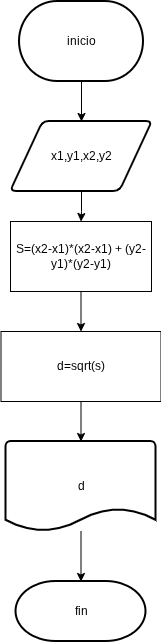

The diagram above was exported from draw.io. Its source (the exported page's mxGraphModel, read from the mxfile embedded in the PNG):
<mxGraphModel dx="860" dy="431" grid="1" gridSize="10" guides="1" tooltips="1" connect="1" arrows="1" fold="1" page="1" pageScale="1" pageWidth="827" pageHeight="1169" math="0" shadow="0">
  <root>
    <mxCell id="0" />
    <mxCell id="1" parent="0" />
    <mxCell id="us8dQIS2eDRc9fOhIqEO-3" edge="1" parent="1" source="us8dQIS2eDRc9fOhIqEO-1" style="edgeStyle=orthogonalEdgeStyle;rounded=0;orthogonalLoop=1;jettySize=auto;html=1;" target="us8dQIS2eDRc9fOhIqEO-2" value="">
      <mxGeometry relative="1" as="geometry" />
    </mxCell>
    <mxCell id="us8dQIS2eDRc9fOhIqEO-1" parent="1" style="strokeWidth=2;html=1;shape=mxgraph.flowchart.terminator;whiteSpace=wrap;" value="inicio" vertex="1">
      <mxGeometry height="80" width="124" x="350" y="20" as="geometry" />
    </mxCell>
    <mxCell id="us8dQIS2eDRc9fOhIqEO-6" edge="1" parent="1" source="us8dQIS2eDRc9fOhIqEO-2" style="edgeStyle=orthogonalEdgeStyle;rounded=0;orthogonalLoop=1;jettySize=auto;html=1;" target="us8dQIS2eDRc9fOhIqEO-5" value="">
      <mxGeometry relative="1" as="geometry" />
    </mxCell>
    <mxCell id="us8dQIS2eDRc9fOhIqEO-8" edge="1" parent="1" source="us8dQIS2eDRc9fOhIqEO-5" style="edgeStyle=orthogonalEdgeStyle;rounded=0;orthogonalLoop=1;jettySize=auto;html=1;" target="us8dQIS2eDRc9fOhIqEO-7" value="">
      <mxGeometry relative="1" as="geometry" />
    </mxCell>
    <mxCell id="us8dQIS2eDRc9fOhIqEO-5" parent="1" style="rounded=0;whiteSpace=wrap;html=1;" value="S=(x2-x1)*(x2-x1) + (y2-y1)*(y2-y1)" vertex="1">
      <mxGeometry height="70" width="141" x="341" y="240" as="geometry" />
    </mxCell>
    <mxCell id="us8dQIS2eDRc9fOhIqEO-2" parent="1" style="shape=parallelogram;html=1;strokeWidth=2;perimeter=parallelogramPerimeter;whiteSpace=wrap;rounded=1;arcSize=12;size=0.23;" value="x1,y1,x2,y2" vertex="1">
      <mxGeometry height="70" width="142" x="341" y="140" as="geometry" />
    </mxCell>
    <mxCell id="us8dQIS2eDRc9fOhIqEO-10" edge="1" parent="1" source="us8dQIS2eDRc9fOhIqEO-7" style="edgeStyle=orthogonalEdgeStyle;rounded=0;orthogonalLoop=1;jettySize=auto;html=1;" target="us8dQIS2eDRc9fOhIqEO-9" value="">
      <mxGeometry relative="1" as="geometry" />
    </mxCell>
    <mxCell id="us8dQIS2eDRc9fOhIqEO-7" parent="1" style="rounded=0;whiteSpace=wrap;html=1;" value="d=sqrt(s)" vertex="1">
      <mxGeometry height="70" width="160" x="331.5" y="350" as="geometry" />
    </mxCell>
    <mxCell id="us8dQIS2eDRc9fOhIqEO-12" edge="1" parent="1" source="us8dQIS2eDRc9fOhIqEO-9" style="edgeStyle=orthogonalEdgeStyle;rounded=0;orthogonalLoop=1;jettySize=auto;html=1;" target="us8dQIS2eDRc9fOhIqEO-11" value="">
      <mxGeometry relative="1" as="geometry" />
    </mxCell>
    <mxCell id="us8dQIS2eDRc9fOhIqEO-9" parent="1" style="strokeWidth=2;html=1;shape=mxgraph.flowchart.document2;whiteSpace=wrap;size=0.25;" value="d" vertex="1">
      <mxGeometry height="90" width="150" x="336.5" y="460" as="geometry" />
    </mxCell>
    <mxCell id="us8dQIS2eDRc9fOhIqEO-11" parent="1" style="strokeWidth=2;html=1;shape=mxgraph.flowchart.terminator;whiteSpace=wrap;" value="fin" vertex="1">
      <mxGeometry height="60" width="130" x="346.5" y="600" as="geometry" />
    </mxCell>
  </root>
</mxGraphModel>